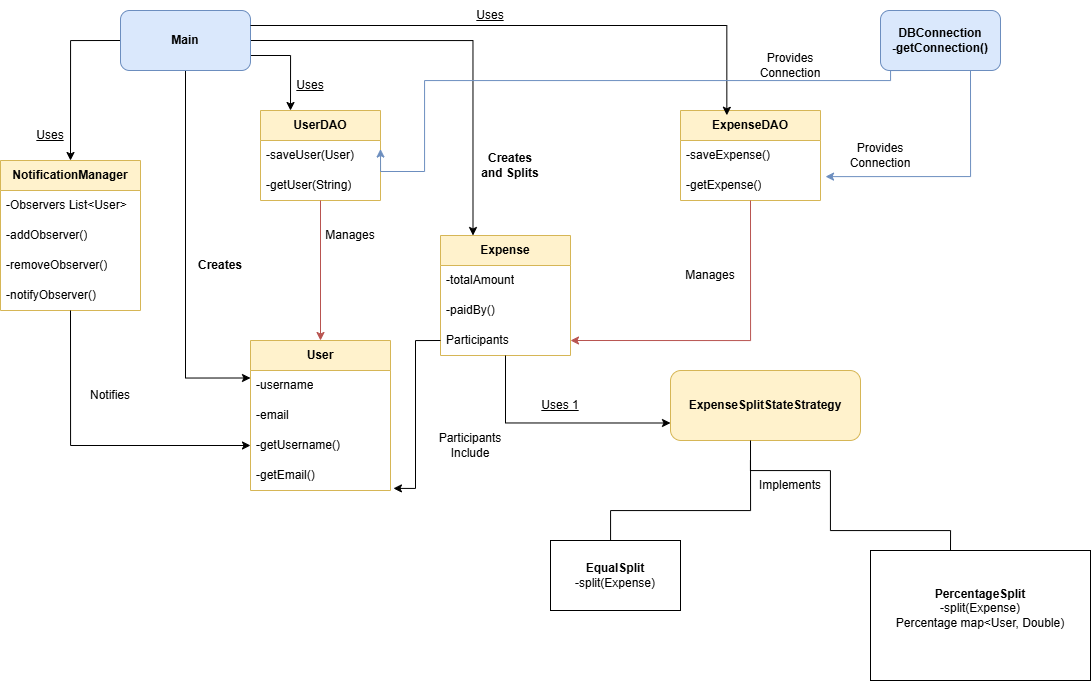

The diagram above was exported from draw.io. Its source (the exported page's mxGraphModel, read from the mxfile embedded in the PNG):
<mxGraphModel dx="1661" dy="605" grid="1" gridSize="10" guides="1" tooltips="1" connect="1" arrows="1" fold="1" page="1" pageScale="1" pageWidth="850" pageHeight="1100" background="#FFFFFF" math="0" shadow="0">
  <root>
    <mxCell id="0" />
    <mxCell id="1" parent="0" />
    <mxCell id="QbDlzn-RZi2EmKW4Mcy9-1" value="NotificationManager" style="swimlane;fontStyle=1;childLayout=stackLayout;horizontal=1;startSize=30;horizontalStack=0;resizeParent=1;resizeParentMax=0;resizeLast=0;collapsible=1;marginBottom=0;whiteSpace=wrap;html=1;fillColor=#fff2cc;strokeColor=#d6b656;" vertex="1" parent="1">
      <mxGeometry x="20" y="170" width="140" height="150" as="geometry" />
    </mxCell>
    <mxCell id="QbDlzn-RZi2EmKW4Mcy9-2" value="-Observers List&amp;lt;User&amp;gt;" style="text;strokeColor=none;fillColor=none;align=left;verticalAlign=middle;spacingLeft=4;spacingRight=4;overflow=hidden;points=[[0,0.5],[1,0.5]];portConstraint=eastwest;rotatable=0;whiteSpace=wrap;html=1;" vertex="1" parent="QbDlzn-RZi2EmKW4Mcy9-1">
      <mxGeometry y="30" width="140" height="30" as="geometry" />
    </mxCell>
    <mxCell id="QbDlzn-RZi2EmKW4Mcy9-3" value="-addObserver()" style="text;strokeColor=none;fillColor=none;align=left;verticalAlign=middle;spacingLeft=4;spacingRight=4;overflow=hidden;points=[[0,0.5],[1,0.5]];portConstraint=eastwest;rotatable=0;whiteSpace=wrap;html=1;" vertex="1" parent="QbDlzn-RZi2EmKW4Mcy9-1">
      <mxGeometry y="60" width="140" height="30" as="geometry" />
    </mxCell>
    <mxCell id="QbDlzn-RZi2EmKW4Mcy9-4" value="-removeObserver()" style="text;strokeColor=none;fillColor=none;align=left;verticalAlign=middle;spacingLeft=4;spacingRight=4;overflow=hidden;points=[[0,0.5],[1,0.5]];portConstraint=eastwest;rotatable=0;whiteSpace=wrap;html=1;" vertex="1" parent="QbDlzn-RZi2EmKW4Mcy9-1">
      <mxGeometry y="90" width="140" height="30" as="geometry" />
    </mxCell>
    <mxCell id="QbDlzn-RZi2EmKW4Mcy9-34" value="-notifyObserver()" style="text;strokeColor=none;fillColor=none;align=left;verticalAlign=middle;spacingLeft=4;spacingRight=4;overflow=hidden;points=[[0,0.5,0,0,0],[0.5,1,0,0,0],[1,0.5,0,0,0]];portConstraint=eastwest;rotatable=0;whiteSpace=wrap;html=1;" vertex="1" parent="QbDlzn-RZi2EmKW4Mcy9-1">
      <mxGeometry y="120" width="140" height="30" as="geometry" />
    </mxCell>
    <mxCell id="QbDlzn-RZi2EmKW4Mcy9-36" style="edgeStyle=orthogonalEdgeStyle;rounded=0;orthogonalLoop=1;jettySize=auto;html=1;exitX=0;exitY=0.5;exitDx=0;exitDy=0;entryX=0.5;entryY=0;entryDx=0;entryDy=0;" edge="1" parent="1" source="QbDlzn-RZi2EmKW4Mcy9-5" target="QbDlzn-RZi2EmKW4Mcy9-1">
      <mxGeometry relative="1" as="geometry" />
    </mxCell>
    <mxCell id="QbDlzn-RZi2EmKW4Mcy9-43" style="edgeStyle=orthogonalEdgeStyle;rounded=0;orthogonalLoop=1;jettySize=auto;html=1;exitX=0.5;exitY=1;exitDx=0;exitDy=0;entryX=0;entryY=0.25;entryDx=0;entryDy=0;" edge="1" parent="1" source="QbDlzn-RZi2EmKW4Mcy9-5" target="QbDlzn-RZi2EmKW4Mcy9-11">
      <mxGeometry relative="1" as="geometry" />
    </mxCell>
    <mxCell id="QbDlzn-RZi2EmKW4Mcy9-44" style="edgeStyle=orthogonalEdgeStyle;rounded=0;orthogonalLoop=1;jettySize=auto;html=1;exitX=1;exitY=0.75;exitDx=0;exitDy=0;entryX=0.25;entryY=0;entryDx=0;entryDy=0;" edge="1" parent="1" source="QbDlzn-RZi2EmKW4Mcy9-5" target="QbDlzn-RZi2EmKW4Mcy9-6">
      <mxGeometry relative="1" as="geometry" />
    </mxCell>
    <mxCell id="QbDlzn-RZi2EmKW4Mcy9-45" style="edgeStyle=orthogonalEdgeStyle;rounded=0;orthogonalLoop=1;jettySize=auto;html=1;exitX=1;exitY=0.5;exitDx=0;exitDy=0;entryX=0.25;entryY=0;entryDx=0;entryDy=0;" edge="1" parent="1" source="QbDlzn-RZi2EmKW4Mcy9-5" target="QbDlzn-RZi2EmKW4Mcy9-17">
      <mxGeometry relative="1" as="geometry" />
    </mxCell>
    <mxCell id="QbDlzn-RZi2EmKW4Mcy9-5" value="Main" style="rounded=1;whiteSpace=wrap;html=1;fillColor=#dae8fc;strokeColor=#6c8ebf;fontStyle=1" vertex="1" parent="1">
      <mxGeometry x="140" y="20" width="130" height="60" as="geometry" />
    </mxCell>
    <mxCell id="QbDlzn-RZi2EmKW4Mcy9-6" value="UserDAO" style="swimlane;fontStyle=1;childLayout=stackLayout;horizontal=1;startSize=30;horizontalStack=0;resizeParent=1;resizeParentMax=0;resizeLast=0;collapsible=1;marginBottom=0;whiteSpace=wrap;html=1;fillColor=#fff2cc;strokeColor=#d6b656;" vertex="1" parent="1">
      <mxGeometry x="280" y="120" width="120" height="90" as="geometry" />
    </mxCell>
    <mxCell id="QbDlzn-RZi2EmKW4Mcy9-73" style="edgeStyle=orthogonalEdgeStyle;rounded=0;orthogonalLoop=1;jettySize=auto;html=1;exitX=1;exitY=0.5;exitDx=0;exitDy=0;" edge="1" parent="QbDlzn-RZi2EmKW4Mcy9-6" source="QbDlzn-RZi2EmKW4Mcy9-7">
      <mxGeometry relative="1" as="geometry">
        <mxPoint x="119.66666666666674" y="45.66666666666663" as="targetPoint" />
      </mxGeometry>
    </mxCell>
    <mxCell id="QbDlzn-RZi2EmKW4Mcy9-7" value="-saveUser(User)" style="text;strokeColor=none;fillColor=none;align=left;verticalAlign=middle;spacingLeft=4;spacingRight=4;overflow=hidden;points=[[0,0.5],[1,0.5]];portConstraint=eastwest;rotatable=0;whiteSpace=wrap;html=1;" vertex="1" parent="QbDlzn-RZi2EmKW4Mcy9-6">
      <mxGeometry y="30" width="120" height="30" as="geometry" />
    </mxCell>
    <mxCell id="QbDlzn-RZi2EmKW4Mcy9-8" value="-getUser(String)" style="text;strokeColor=none;fillColor=none;align=left;verticalAlign=middle;spacingLeft=4;spacingRight=4;overflow=hidden;points=[[0,0.5,0,0,0],[0.5,1,0,0,0],[1,0.5,0,0,0]];portConstraint=eastwest;rotatable=0;whiteSpace=wrap;html=1;" vertex="1" parent="QbDlzn-RZi2EmKW4Mcy9-6">
      <mxGeometry y="60" width="120" height="30" as="geometry" />
    </mxCell>
    <mxCell id="QbDlzn-RZi2EmKW4Mcy9-10" value="DBConnection&lt;div&gt;-getConnection()&lt;/div&gt;" style="rounded=1;whiteSpace=wrap;html=1;fillColor=#dae8fc;strokeColor=#6c8ebf;fontStyle=1" vertex="1" parent="1">
      <mxGeometry x="900" y="20" width="120" height="60" as="geometry" />
    </mxCell>
    <mxCell id="QbDlzn-RZi2EmKW4Mcy9-11" value="User" style="swimlane;fontStyle=1;childLayout=stackLayout;horizontal=1;startSize=30;horizontalStack=0;resizeParent=1;resizeParentMax=0;resizeLast=0;collapsible=1;marginBottom=0;whiteSpace=wrap;html=1;fillColor=#fff2cc;strokeColor=#d6b656;" vertex="1" parent="1">
      <mxGeometry x="270" y="350" width="140" height="150" as="geometry" />
    </mxCell>
    <mxCell id="QbDlzn-RZi2EmKW4Mcy9-12" value="-username" style="text;strokeColor=none;fillColor=none;align=left;verticalAlign=middle;spacingLeft=4;spacingRight=4;overflow=hidden;points=[[0,0.5],[1,0.5]];portConstraint=eastwest;rotatable=0;whiteSpace=wrap;html=1;" vertex="1" parent="QbDlzn-RZi2EmKW4Mcy9-11">
      <mxGeometry y="30" width="140" height="30" as="geometry" />
    </mxCell>
    <mxCell id="QbDlzn-RZi2EmKW4Mcy9-13" value="-email" style="text;strokeColor=none;fillColor=none;align=left;verticalAlign=middle;spacingLeft=4;spacingRight=4;overflow=hidden;points=[[0,0.5],[1,0.5]];portConstraint=eastwest;rotatable=0;whiteSpace=wrap;html=1;" vertex="1" parent="QbDlzn-RZi2EmKW4Mcy9-11">
      <mxGeometry y="60" width="140" height="30" as="geometry" />
    </mxCell>
    <mxCell id="QbDlzn-RZi2EmKW4Mcy9-14" value="-getUsername()" style="text;strokeColor=none;fillColor=none;align=left;verticalAlign=middle;spacingLeft=4;spacingRight=4;overflow=hidden;points=[[0,0.5],[1,0.5]];portConstraint=eastwest;rotatable=0;whiteSpace=wrap;html=1;" vertex="1" parent="QbDlzn-RZi2EmKW4Mcy9-11">
      <mxGeometry y="90" width="140" height="30" as="geometry" />
    </mxCell>
    <mxCell id="QbDlzn-RZi2EmKW4Mcy9-16" value="-getEmail()" style="text;strokeColor=none;fillColor=none;align=left;verticalAlign=middle;spacingLeft=4;spacingRight=4;overflow=hidden;points=[[0,0.5],[1,0.5]];portConstraint=eastwest;rotatable=0;whiteSpace=wrap;html=1;" vertex="1" parent="QbDlzn-RZi2EmKW4Mcy9-11">
      <mxGeometry y="120" width="140" height="30" as="geometry" />
    </mxCell>
    <mxCell id="QbDlzn-RZi2EmKW4Mcy9-17" value="Expense" style="swimlane;fontStyle=1;childLayout=stackLayout;horizontal=1;startSize=30;horizontalStack=0;resizeParent=1;resizeParentMax=0;resizeLast=0;collapsible=1;marginBottom=0;whiteSpace=wrap;html=1;fillColor=#fff2cc;strokeColor=#d6b656;" vertex="1" parent="1">
      <mxGeometry x="460" y="245" width="130" height="120" as="geometry" />
    </mxCell>
    <mxCell id="QbDlzn-RZi2EmKW4Mcy9-18" value="-totalAmount" style="text;strokeColor=none;fillColor=none;align=left;verticalAlign=middle;spacingLeft=4;spacingRight=4;overflow=hidden;points=[[0,0.5],[1,0.5]];portConstraint=eastwest;rotatable=0;whiteSpace=wrap;html=1;" vertex="1" parent="QbDlzn-RZi2EmKW4Mcy9-17">
      <mxGeometry y="30" width="130" height="30" as="geometry" />
    </mxCell>
    <mxCell id="QbDlzn-RZi2EmKW4Mcy9-19" value="-paidBy()" style="text;strokeColor=none;fillColor=none;align=left;verticalAlign=middle;spacingLeft=4;spacingRight=4;overflow=hidden;points=[[0,0.5],[1,0.5]];portConstraint=eastwest;rotatable=0;whiteSpace=wrap;html=1;" vertex="1" parent="QbDlzn-RZi2EmKW4Mcy9-17">
      <mxGeometry y="60" width="130" height="30" as="geometry" />
    </mxCell>
    <mxCell id="QbDlzn-RZi2EmKW4Mcy9-20" value="Participants" style="text;strokeColor=none;fillColor=none;align=left;verticalAlign=middle;spacingLeft=4;spacingRight=4;overflow=hidden;points=[[0,0.5,0,0,0],[0.5,0,0,0,0],[0.5,1,0,0,0],[1,0.5,0,0,0]];portConstraint=eastwest;rotatable=0;whiteSpace=wrap;html=1;" vertex="1" parent="QbDlzn-RZi2EmKW4Mcy9-17">
      <mxGeometry y="90" width="130" height="30" as="geometry" />
    </mxCell>
    <mxCell id="QbDlzn-RZi2EmKW4Mcy9-21" value="ExpenseDAO" style="swimlane;fontStyle=1;childLayout=stackLayout;horizontal=1;startSize=30;horizontalStack=0;resizeParent=1;resizeParentMax=0;resizeLast=0;collapsible=1;marginBottom=0;whiteSpace=wrap;html=1;fillColor=#fff2cc;strokeColor=#d6b656;" vertex="1" parent="1">
      <mxGeometry x="700" y="120" width="140" height="90" as="geometry" />
    </mxCell>
    <mxCell id="QbDlzn-RZi2EmKW4Mcy9-22" value="-saveExpense()" style="text;strokeColor=none;fillColor=none;align=left;verticalAlign=middle;spacingLeft=4;spacingRight=4;overflow=hidden;points=[[0,0.5],[1,0.5]];portConstraint=eastwest;rotatable=0;whiteSpace=wrap;html=1;" vertex="1" parent="QbDlzn-RZi2EmKW4Mcy9-21">
      <mxGeometry y="30" width="140" height="30" as="geometry" />
    </mxCell>
    <mxCell id="QbDlzn-RZi2EmKW4Mcy9-23" value="-getExpense()" style="text;strokeColor=none;fillColor=none;align=left;verticalAlign=middle;spacingLeft=4;spacingRight=4;overflow=hidden;points=[[0,0.5,0,0,0],[0.5,0,0,0,0],[0.5,1,0,0,0],[1,0.5,0,0,0]];portConstraint=eastwest;rotatable=0;whiteSpace=wrap;html=1;" vertex="1" parent="QbDlzn-RZi2EmKW4Mcy9-21">
      <mxGeometry y="60" width="140" height="30" as="geometry" />
    </mxCell>
    <mxCell id="QbDlzn-RZi2EmKW4Mcy9-25" value="ExpenseSplitStateStrategy" style="rounded=1;whiteSpace=wrap;html=1;fillColor=#fff2cc;strokeColor=#d6b656;fontStyle=1" vertex="1" parent="1">
      <mxGeometry x="690" y="380" width="190" height="70" as="geometry" />
    </mxCell>
    <mxCell id="QbDlzn-RZi2EmKW4Mcy9-26" value="" style="edgeStyle=orthogonalEdgeStyle;sourcePerimeterSpacing=0;targetPerimeterSpacing=0;startArrow=none;endArrow=none;rounded=0;targetPortConstraint=eastwest;sourcePortConstraint=northsouth;curved=0;rounded=0;" edge="1" parent="1">
      <mxGeometry relative="1" as="geometry">
        <mxPoint x="770" y="450" as="sourcePoint" />
        <mxPoint x="630.0666666666666" y="550" as="targetPoint" />
        <Array as="points">
          <mxPoint x="770" y="520" />
          <mxPoint x="630" y="520" />
        </Array>
      </mxGeometry>
    </mxCell>
    <mxCell id="QbDlzn-RZi2EmKW4Mcy9-27" value="" style="edgeStyle=orthogonalEdgeStyle;sourcePerimeterSpacing=0;targetPerimeterSpacing=0;startArrow=none;endArrow=none;rounded=0;targetPortConstraint=eastwest;sourcePortConstraint=northsouth;curved=0;rounded=0;" edge="1" parent="1">
      <mxGeometry relative="1" as="geometry">
        <mxPoint x="769.93" y="470" as="sourcePoint" />
        <mxPoint x="969.9966666666666" y="560" as="targetPoint" />
        <Array as="points">
          <mxPoint x="769.93" y="480" />
          <mxPoint x="849.93" y="480" />
          <mxPoint x="849.93" y="540" />
          <mxPoint x="969.93" y="540" />
        </Array>
      </mxGeometry>
    </mxCell>
    <mxCell id="QbDlzn-RZi2EmKW4Mcy9-28" value="&lt;b&gt;EqualSplit&lt;/b&gt;&lt;div&gt;-split(Expense)&lt;/div&gt;" style="whiteSpace=wrap;html=1;align=center;verticalAlign=middle;treeFolding=1;treeMoving=1;" vertex="1" parent="1">
      <mxGeometry x="570" y="550" width="130" height="70" as="geometry" />
    </mxCell>
    <mxCell id="QbDlzn-RZi2EmKW4Mcy9-29" value="&lt;b&gt;PercentageSplit&lt;/b&gt;&lt;div&gt;-split(Expense)&lt;/div&gt;&lt;div&gt;Percentage map&amp;lt;User, Double)&lt;/div&gt;&lt;div&gt;&lt;br&gt;&lt;/div&gt;" style="whiteSpace=wrap;html=1;align=center;verticalAlign=middle;treeFolding=1;treeMoving=1;" vertex="1" parent="1">
      <mxGeometry x="890" y="560" width="220" height="130" as="geometry" />
    </mxCell>
    <mxCell id="QbDlzn-RZi2EmKW4Mcy9-42" style="edgeStyle=orthogonalEdgeStyle;rounded=0;orthogonalLoop=1;jettySize=auto;html=1;exitX=0.5;exitY=1;exitDx=0;exitDy=0;exitPerimeter=0;entryX=0;entryY=0.5;entryDx=0;entryDy=0;" edge="1" parent="1" source="QbDlzn-RZi2EmKW4Mcy9-34" target="QbDlzn-RZi2EmKW4Mcy9-14">
      <mxGeometry relative="1" as="geometry" />
    </mxCell>
    <mxCell id="QbDlzn-RZi2EmKW4Mcy9-46" style="edgeStyle=orthogonalEdgeStyle;rounded=0;orthogonalLoop=1;jettySize=auto;html=1;exitX=1;exitY=0.25;exitDx=0;exitDy=0;entryX=0.331;entryY=0.053;entryDx=0;entryDy=0;entryPerimeter=0;" edge="1" parent="1" source="QbDlzn-RZi2EmKW4Mcy9-5" target="QbDlzn-RZi2EmKW4Mcy9-21">
      <mxGeometry relative="1" as="geometry" />
    </mxCell>
    <mxCell id="QbDlzn-RZi2EmKW4Mcy9-48" style="edgeStyle=orthogonalEdgeStyle;rounded=0;orthogonalLoop=1;jettySize=auto;html=1;exitX=0.5;exitY=1;exitDx=0;exitDy=0;entryX=0.649;entryY=-0.031;entryDx=0;entryDy=0;entryPerimeter=0;fillColor=#dae8fc;strokeColor=#6c8ebf;" edge="1" parent="1" source="QbDlzn-RZi2EmKW4Mcy9-10">
      <mxGeometry relative="1" as="geometry">
        <mxPoint x="891.84" y="90" as="sourcePoint" />
        <mxPoint x="400.0000000000001" y="158.55000000000004" as="targetPoint" />
        <Array as="points">
          <mxPoint x="910" y="90" />
          <mxPoint x="444" y="90" />
          <mxPoint x="444" y="181" />
          <mxPoint x="400" y="181" />
        </Array>
      </mxGeometry>
    </mxCell>
    <mxCell id="QbDlzn-RZi2EmKW4Mcy9-49" style="edgeStyle=orthogonalEdgeStyle;rounded=0;orthogonalLoop=1;jettySize=auto;html=1;exitX=0.75;exitY=1;exitDx=0;exitDy=0;entryX=1.036;entryY=0.204;entryDx=0;entryDy=0;entryPerimeter=0;fillColor=#dae8fc;strokeColor=#6c8ebf;" edge="1" parent="1" source="QbDlzn-RZi2EmKW4Mcy9-10" target="QbDlzn-RZi2EmKW4Mcy9-23">
      <mxGeometry relative="1" as="geometry" />
    </mxCell>
    <mxCell id="QbDlzn-RZi2EmKW4Mcy9-50" style="edgeStyle=orthogonalEdgeStyle;rounded=0;orthogonalLoop=1;jettySize=auto;html=1;exitX=0.5;exitY=1;exitDx=0;exitDy=0;exitPerimeter=0;entryX=1;entryY=0.5;entryDx=0;entryDy=0;fillColor=#f8cecc;strokeColor=#b85450;" edge="1" parent="1" source="QbDlzn-RZi2EmKW4Mcy9-23" target="QbDlzn-RZi2EmKW4Mcy9-20">
      <mxGeometry relative="1" as="geometry" />
    </mxCell>
    <mxCell id="QbDlzn-RZi2EmKW4Mcy9-51" style="edgeStyle=orthogonalEdgeStyle;rounded=0;orthogonalLoop=1;jettySize=auto;html=1;exitX=0.5;exitY=1;exitDx=0;exitDy=0;exitPerimeter=0;entryX=0;entryY=0.75;entryDx=0;entryDy=0;" edge="1" parent="1" source="QbDlzn-RZi2EmKW4Mcy9-20" target="QbDlzn-RZi2EmKW4Mcy9-25">
      <mxGeometry relative="1" as="geometry" />
    </mxCell>
    <mxCell id="QbDlzn-RZi2EmKW4Mcy9-52" style="edgeStyle=orthogonalEdgeStyle;rounded=0;orthogonalLoop=1;jettySize=auto;html=1;exitX=0.5;exitY=1;exitDx=0;exitDy=0;exitPerimeter=0;entryX=0.5;entryY=0;entryDx=0;entryDy=0;fillColor=#f8cecc;strokeColor=#b85450;" edge="1" parent="1" source="QbDlzn-RZi2EmKW4Mcy9-8" target="QbDlzn-RZi2EmKW4Mcy9-11">
      <mxGeometry relative="1" as="geometry" />
    </mxCell>
    <mxCell id="QbDlzn-RZi2EmKW4Mcy9-53" style="edgeStyle=orthogonalEdgeStyle;rounded=0;orthogonalLoop=1;jettySize=auto;html=1;exitX=0;exitY=0.5;exitDx=0;exitDy=0;exitPerimeter=0;entryX=1.021;entryY=0.93;entryDx=0;entryDy=0;entryPerimeter=0;" edge="1" parent="1" source="QbDlzn-RZi2EmKW4Mcy9-20" target="QbDlzn-RZi2EmKW4Mcy9-16">
      <mxGeometry relative="1" as="geometry" />
    </mxCell>
    <mxCell id="QbDlzn-RZi2EmKW4Mcy9-55" value="Uses" style="text;strokeColor=none;align=center;fillColor=none;html=1;verticalAlign=middle;whiteSpace=wrap;rounded=0;fontStyle=4" vertex="1" parent="1">
      <mxGeometry x="480" y="10" width="60" height="30" as="geometry" />
    </mxCell>
    <mxCell id="QbDlzn-RZi2EmKW4Mcy9-56" value="Creates and Splits" style="text;strokeColor=none;align=center;fillColor=none;html=1;verticalAlign=middle;whiteSpace=wrap;rounded=0;fontStyle=1" vertex="1" parent="1">
      <mxGeometry x="500" y="160" width="60" height="30" as="geometry" />
    </mxCell>
    <mxCell id="QbDlzn-RZi2EmKW4Mcy9-57" value="Provides Connection" style="text;strokeColor=none;align=center;fillColor=none;html=1;verticalAlign=middle;whiteSpace=wrap;rounded=0;" vertex="1" parent="1">
      <mxGeometry x="870" y="150" width="60" height="30" as="geometry" />
    </mxCell>
    <mxCell id="QbDlzn-RZi2EmKW4Mcy9-58" value="Provides Connection" style="text;strokeColor=none;align=center;fillColor=none;html=1;verticalAlign=middle;whiteSpace=wrap;rounded=0;" vertex="1" parent="1">
      <mxGeometry x="780" y="60" width="60" height="30" as="geometry" />
    </mxCell>
    <mxCell id="QbDlzn-RZi2EmKW4Mcy9-63" value="Uses" style="text;strokeColor=none;align=center;fillColor=none;html=1;verticalAlign=middle;whiteSpace=wrap;rounded=0;fontStyle=4" vertex="1" parent="1">
      <mxGeometry x="300" y="80" width="60" height="30" as="geometry" />
    </mxCell>
    <mxCell id="QbDlzn-RZi2EmKW4Mcy9-64" value="Uses" style="text;strokeColor=none;align=center;fillColor=none;html=1;verticalAlign=middle;whiteSpace=wrap;rounded=0;fontStyle=4" vertex="1" parent="1">
      <mxGeometry x="40" y="130" width="60" height="30" as="geometry" />
    </mxCell>
    <mxCell id="QbDlzn-RZi2EmKW4Mcy9-65" value="Notifies" style="text;strokeColor=none;align=center;fillColor=none;html=1;verticalAlign=middle;whiteSpace=wrap;rounded=0;" vertex="1" parent="1">
      <mxGeometry x="100" y="390" width="60" height="30" as="geometry" />
    </mxCell>
    <mxCell id="QbDlzn-RZi2EmKW4Mcy9-66" value="Creates" style="text;strokeColor=none;align=center;fillColor=none;html=1;verticalAlign=middle;whiteSpace=wrap;rounded=0;fontStyle=1" vertex="1" parent="1">
      <mxGeometry x="210" y="260" width="60" height="30" as="geometry" />
    </mxCell>
    <mxCell id="QbDlzn-RZi2EmKW4Mcy9-67" value="Manages" style="text;strokeColor=none;align=center;fillColor=none;html=1;verticalAlign=middle;whiteSpace=wrap;rounded=0;" vertex="1" parent="1">
      <mxGeometry x="700" y="270" width="60" height="30" as="geometry" />
    </mxCell>
    <mxCell id="QbDlzn-RZi2EmKW4Mcy9-68" value="Manages" style="text;strokeColor=none;align=center;fillColor=none;html=1;verticalAlign=middle;whiteSpace=wrap;rounded=0;" vertex="1" parent="1">
      <mxGeometry x="340" y="230" width="60" height="30" as="geometry" />
    </mxCell>
    <mxCell id="QbDlzn-RZi2EmKW4Mcy9-69" value="Uses 1" style="text;strokeColor=none;align=center;fillColor=none;html=1;verticalAlign=middle;whiteSpace=wrap;rounded=0;fontStyle=4" vertex="1" parent="1">
      <mxGeometry x="550" y="400" width="60" height="30" as="geometry" />
    </mxCell>
    <mxCell id="QbDlzn-RZi2EmKW4Mcy9-70" value="Implements" style="text;strokeColor=none;align=center;fillColor=none;html=1;verticalAlign=middle;whiteSpace=wrap;rounded=0;" vertex="1" parent="1">
      <mxGeometry x="780" y="480" width="60" height="30" as="geometry" />
    </mxCell>
    <mxCell id="QbDlzn-RZi2EmKW4Mcy9-71" value="Participants Include" style="text;strokeColor=none;align=center;fillColor=none;html=1;verticalAlign=middle;whiteSpace=wrap;rounded=0;" vertex="1" parent="1">
      <mxGeometry x="460" y="440" width="60" height="30" as="geometry" />
    </mxCell>
  </root>
</mxGraphModel>